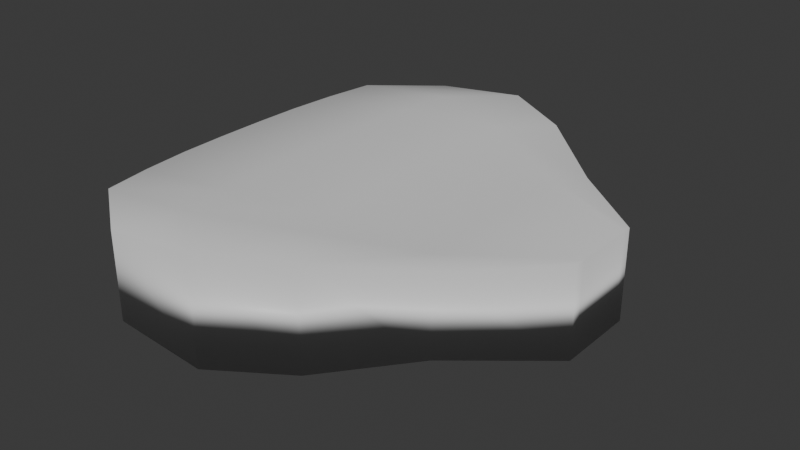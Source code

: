 # Source: seashell.blend  (saved by Blender 4.0.36; exported with 4.5.12 LTS)
import bpy
from mathutils import Matrix  # noqa: F401  (used for matrix-valued properties, if any)

bpy.ops.wm.read_factory_settings(use_empty=True)
scene = bpy.context.scene
scene.name = 'Scene'

# ---- collections
col_collection = bpy.data.collections.new('Collection'); scene.collection.children.link(col_collection)

# ---- materials (node trees are filled in below, after node groups)
mat_material_001 = bpy.data.materials.new('Material.001')
mat_material_001.use_transparent_shadow = False

# ---- material node trees
mat_material_001.use_nodes = True; mat_material_001.node_tree.nodes.clear()
_N = mat_material_001.node_tree.nodes; _L = mat_material_001.node_tree.links
n0 = _N.new('ShaderNodeBsdfPrincipled'); n0.name = 'Principled BSDF'; n0.location = (10, 300)
n0.inputs[3].default_value = 1.45
n1 = _N.new('ShaderNodeOutputMaterial'); n1.name = 'Material Output'; n1.location = (300, 300)
_L.new(n0.outputs[0], n1.inputs[0])
n1.is_active_output = True

# ---- world
world_world = bpy.data.worlds.new('World'); scene.world = world_world
world_world.use_nodes = True; world_world.node_tree.nodes.clear()
_N = world_world.node_tree.nodes; _L = world_world.node_tree.links
n0 = _N.new('ShaderNodeOutputWorld'); n0.name = 'World Output'; n0.location = (300, 300)
n1 = _N.new('ShaderNodeBackground'); n1.name = 'Background'; n1.location = (10, 300)
n1.inputs[0].default_value = (0.05088, 0.05088, 0.05088, 1.0)
_L.new(n1.outputs[0], n0.inputs[0])
n0.is_active_output = True
world_world.color = (0.05088, 0.05088, 0.05088)
world_world.use_sun_shadow = False
world_world.sun_shadow_jitter_overblur = 0.0

# ---- meshes
me_cube_001 = bpy.data.meshes.new('Cube.001')
me_cube_001.from_pydata([(-1.804, -0.9872, -1.202), (-1.804, -0.9872, 0.7981), (-1.804, 1.013, -1.202), (-1.804, 1.013, 0.7981), (-0.3154, -0.1752, -1.0), (-0.3154, -0.1752, 1.0), (-0.3154, 0.1752, -1.0), (-0.3154, 0.1752, 1.0), (-2.119, 0.7936, -1.248), (-2.163, 0.5732, -1.277), (-2.188, 0.3519, -1.293), (-2.196, 0.13, -1.298), (-2.196, -0.09217, -1.298), (-2.188, -0.3147, -1.293), (-2.163, -0.5379, -1.277), (-2.119, -0.762, -1.248), (-2.119, -0.762, 0.7516), (-2.163, -0.5379, 0.7232), (-2.188, -0.3147, 0.7075), (-2.196, -0.09217, 0.7024), (-2.196, 0.13, 0.7024), (-2.188, 0.3519, 0.7075), (-2.163, 0.5732, 0.7232), (-2.119, 0.7936, 0.7516), (-0.3154, -0.1362, -1.0), (-0.3154, -0.09731, -1.0), (-0.3154, -0.05839, -1.0), (-0.3154, -0.01946, -1.0), (-0.3154, 0.01946, -1.0), (-0.3154, 0.05839, -1.0), (-0.3154, 0.09731, -1.0), (-0.3154, 0.1362, -1.0), (-0.3154, 0.1362, 1.0), (-0.3154, 0.09731, 1.0), (-0.3154, 0.05839, 1.0), (-0.3154, 0.01946, 1.0), (-0.3154, -0.01946, 1.0), (-0.3154, -0.05839, 1.0), (-0.3154, -0.09731, 1.0), (-0.3154, -0.1362, 1.0), (-1.036, 0.8116, -1.259), (-1.036, 0.8116, 1.067), (-1.036, -0.7994, -1.259), (-1.036, -0.7994, 1.067), (-1.219, 0.6343, 1.04), (-1.245, 0.4564, 1.024), (-1.259, 0.278, 1.015), (-1.264, 0.09915, 1.012), (-1.264, -0.07985, 1.012), (-1.259, -0.259, 1.015), (-1.245, -0.4386, 1.024), (-1.219, -0.6187, 1.04), (-1.219, 0.6343, -1.286), (-1.245, 0.4564, -1.303), (-1.259, 0.278, -1.312), (-1.264, 0.09915, -1.315), (-1.264, -0.07985, -1.315), (-1.259, -0.259, -1.312), (-1.245, -0.4386, -1.303), (-1.219, -0.6187, -1.286), (-1.371, 1.009, -1.352), (-1.371, -0.9911, 1.071), (-1.644, 0.7893, -1.392), (-1.682, 0.5686, -1.417), (-1.704, 0.3473, -1.43), (-1.71, 0.1253, -1.435), (-1.71, -0.09691, -1.435), (-1.704, -0.3194, -1.43), (-1.682, -0.5425, -1.417), (-1.644, -0.7663, -1.392), (-1.371, 1.009, 1.071), (-1.371, -0.9911, -1.352), (-1.644, 0.7893, 1.031), (-1.682, 0.5686, 1.006), (-1.704, 0.3473, 0.9928), (-1.71, 0.1253, 0.9884), (-1.71, -0.09691, 0.9884), (-1.704, -0.3194, 0.9928), (-1.682, -0.5425, 1.006), (-1.644, -0.7663, 1.031), (-0.6891, 0.5039, 0.8592), (-0.6891, -0.4974, -0.9608), (-0.7662, 0.3934, 0.8478), (-0.777, 0.2825, 0.8408), (-0.783, 0.1715, 0.837), (-0.7849, 0.06035, 0.8358), (-0.7849, -0.05091, 0.8358), (-0.783, -0.1622, 0.837), (-0.777, -0.2737, 0.8408), (-0.7662, -0.3854, 0.8478), (-0.6891, 0.5039, -0.9608), (-0.6891, -0.4974, 0.8592), (-0.7662, 0.3934, -0.9721), (-0.777, 0.2825, -0.9791), (-0.783, 0.1715, -0.983), (-0.7849, 0.06035, -0.9842), (-0.7849, -0.05091, -0.9842), (-0.783, -0.1622, -0.983), (-0.777, -0.2737, -0.9791), (-0.7662, -0.3854, -0.9721)], [], [(8, 23, 3, 2), (90, 80, 7, 6), (24, 39, 5, 4), (71, 61, 1, 0), (99, 24, 4, 81), (79, 16, 1, 61), (70, 3, 23, 72), (72, 23, 22, 73), (73, 22, 21, 74), (74, 21, 20, 75), (75, 20, 19, 76), (76, 19, 18, 77), (77, 18, 17, 78), (78, 17, 16, 79), (90, 6, 31, 92), (92, 31, 30, 93), (93, 30, 29, 94), (94, 29, 28, 95), (95, 28, 27, 96), (96, 27, 26, 97), (97, 26, 25, 98), (98, 25, 24, 99), (6, 7, 32, 31), (31, 32, 33, 30), (30, 33, 34, 29), (29, 34, 35, 28), (28, 35, 36, 27), (27, 36, 37, 26), (26, 37, 38, 25), (25, 38, 39, 24), (0, 1, 16, 15), (15, 16, 17, 14), (14, 17, 18, 13), (13, 18, 19, 12), (12, 19, 20, 11), (11, 20, 21, 10), (10, 21, 22, 9), (9, 22, 23, 8), (68, 58, 59, 69), (67, 57, 58, 68), (66, 56, 57, 67), (65, 55, 56, 66), (64, 54, 55, 65), (63, 53, 54, 64), (62, 52, 53, 63), (60, 40, 52, 62), (88, 50, 51, 89), (87, 49, 50, 88), (86, 48, 49, 87), (85, 47, 48, 86), (84, 46, 47, 85), (83, 45, 46, 84), (82, 44, 45, 83), (80, 41, 44, 82), (89, 51, 43, 91), (69, 59, 42, 71), (81, 91, 43, 42), (60, 70, 41, 40), (2, 3, 70, 60), (15, 69, 71, 0), (2, 60, 62, 8), (8, 62, 63, 9), (9, 63, 64, 10), (10, 64, 65, 11), (11, 65, 66, 12), (12, 66, 67, 13), (13, 67, 68, 14), (14, 68, 69, 15), (50, 78, 79, 51), (49, 77, 78, 50), (48, 76, 77, 49), (47, 75, 76, 48), (46, 74, 75, 47), (45, 73, 74, 46), (44, 72, 73, 45), (41, 70, 72, 44), (51, 79, 61, 43), (42, 43, 61, 71), (4, 5, 91, 81), (39, 89, 91, 5), (7, 80, 82, 32), (32, 82, 83, 33), (33, 83, 84, 34), (34, 84, 85, 35), (35, 85, 86, 36), (36, 86, 87, 37), (37, 87, 88, 38), (38, 88, 89, 39), (58, 98, 99, 59), (57, 97, 98, 58), (56, 96, 97, 57), (55, 95, 96, 56), (54, 94, 95, 55), (53, 93, 94, 54), (52, 92, 93, 53), (40, 90, 92, 52), (59, 99, 81, 42), (40, 41, 80, 90)])
me_cube_001.polygons.foreach_set('use_smooth', [True] * 98)
_uv = me_cube_001.uv_layers.new(name='UVMap')
_uv.uv.foreach_set('vector', [0.375, 0.2222, 0.625, 0.2222, 0.625, 0.25, 0.375, 0.25, 0.375, 0.4375, 0.625, 0.4375, 0.625, 0.5, 0.375, 0.5, 0.375, 0.7222, 0.625, 0.7222, 0.625, 0.75, 0.375, 0.75, 0.375, 0.9337, 0.625, 0.9337, 0.625, 1.0, 0.375, 1.0, 0.3125, 0.7222, 0.375, 0.7222, 0.375, 0.75, 0.3125, 0.75, 0.8087, 0.7222, 0.875, 0.7222, 0.875, 0.75, 0.8087, 0.75, 0.8087, 0.5, 0.875, 0.5, 0.875, 0.5278, 0.8087, 0.5278, 0.8087, 0.5278, 0.875, 0.5278, 0.875, 0.5556, 0.8087, 0.5556, 0.8087, 0.5556, 0.875, 0.5556, 0.875, 0.5833, 0.8087, 0.5833, 0.8087, 0.5833, 0.875, 0.5833, 0.875, 0.6111, 0.8087, 0.6111, 0.8087, 0.6111, 0.875, 0.6111, 0.875, 0.6389, 0.8087, 0.6389, 0.8087, 0.6389, 0.875, 0.6389, 0.875, 0.6667, 0.8087, 0.6667, 0.8087, 0.6667, 0.875, 0.6667, 0.875, 0.6944, 0.8087, 0.6944, 0.8087, 0.6944, 0.875, 0.6944, 0.875, 0.7222, 0.8087, 0.7222, 0.3125, 0.5, 0.375, 0.5, 0.375, 0.5278, 0.3125, 0.5278, 0.3125, 0.5278, 0.375, 0.5278, 0.375, 0.5556, 0.3125, 0.5556, 0.3125, 0.5556, 0.375, 0.5556, 0.375, 0.5833, 0.3125, 0.5833, 0.3125, 0.5833, 0.375, 0.5833, 0.375, 0.6111, 0.3125, 0.6111, 0.3125, 0.6111, 0.375, 0.6111, 0.375, 0.6389, 0.3125, 0.6389, 0.3125, 0.6389, 0.375, 0.6389, 0.375, 0.6667, 0.3125, 0.6667, 0.3125, 0.6667, 0.375, 0.6667, 0.375, 0.6944, 0.3125, 0.6944, 0.3125, 0.6944, 0.375, 0.6944, 0.375, 0.7222, 0.3125, 0.7222, 0.375, 0.5, 0.625, 0.5, 0.625, 0.5278, 0.375, 0.5278, 0.375, 0.5278, 0.625, 0.5278, 0.625, 0.5556, 0.375, 0.5556, 0.375, 0.5556, 0.625, 0.5556, 0.625, 0.5833, 0.375, 0.5833, 0.375, 0.5833, 0.625, 0.5833, 0.625, 0.6111, 0.375, 0.6111, 0.375, 0.6111, 0.625, 0.6111, 0.625, 0.6389, 0.375, 0.6389, 0.375, 0.6389, 0.625, 0.6389, 0.625, 0.6667, 0.375, 0.6667, 0.375, 0.6667, 0.625, 0.6667, 0.625, 0.6944, 0.375, 0.6944, 0.375, 0.6944, 0.625, 0.6944, 0.625, 0.7222, 0.375, 0.7222, 0.375, 0.0, 0.625, 0.0, 0.625, 0.02778, 0.375, 0.02778, 0.375, 0.02778, 0.625, 0.02778, 0.625, 0.05556, 0.375, 0.05556, 0.375, 0.05556, 0.625, 0.05556, 0.625, 0.08333, 0.375, 0.08333, 0.375, 0.08333, 0.625, 0.08333, 0.625, 0.1111, 0.375, 0.1111, 0.375, 0.1111, 0.625, 0.1111, 0.625, 0.1389, 0.375, 0.1389, 0.375, 0.1389, 0.625, 0.1389, 0.625, 0.1667, 0.375, 0.1667, 0.375, 0.1667, 0.625, 0.1667, 0.625, 0.1944, 0.375, 0.1944, 0.375, 0.1944, 0.625, 0.1944, 0.625, 0.2222, 0.375, 0.2222, 0.1913, 0.6944, 0.25, 0.6944, 0.25, 0.7222, 0.1913, 0.7222, 0.1913, 0.6667, 0.25, 0.6667, 0.25, 0.6944, 0.1913, 0.6944, 0.1913, 0.6389, 0.25, 0.6389, 0.25, 0.6667, 0.1913, 0.6667, 0.1913, 0.6111, 0.25, 0.6111, 0.25, 0.6389, 0.1913, 0.6389, 0.1913, 0.5833, 0.25, 0.5833, 0.25, 0.6111, 0.1913, 0.6111, 0.1913, 0.5556, 0.25, 0.5556, 0.25, 0.5833, 0.1913, 0.5833, 0.1913, 0.5278, 0.25, 0.5278, 0.25, 0.5556, 0.1913, 0.5556, 0.1913, 0.5, 0.25, 0.5, 0.25, 0.5278, 0.1913, 0.5278, 0.6875, 0.6944, 0.75, 0.6944, 0.75, 0.7222, 0.6875, 0.7222, 0.6875, 0.6667, 0.75, 0.6667, 0.75, 0.6944, 0.6875, 0.6944, 0.6875, 0.6389, 0.75, 0.6389, 0.75, 0.6667, 0.6875, 0.6667, 0.6875, 0.6111, 0.75, 0.6111, 0.75, 0.6389, 0.6875, 0.6389, 0.6875, 0.5833, 0.75, 0.5833, 0.75, 0.6111, 0.6875, 0.6111, 0.6875, 0.5556, 0.75, 0.5556, 0.75, 0.5833, 0.6875, 0.5833, 0.6875, 0.5278, 0.75, 0.5278, 0.75, 0.5556, 0.6875, 0.5556, 0.6875, 0.5, 0.75, 0.5, 0.75, 0.5278, 0.6875, 0.5278, 0.6875, 0.7222, 0.75, 0.7222, 0.75, 0.75, 0.6875, 0.75, 0.1913, 0.7222, 0.25, 0.7222, 0.25, 0.75, 0.1913, 0.75, 0.375, 0.8125, 0.625, 0.8125, 0.625, 0.875, 0.375, 0.875, 0.375, 0.3163, 0.625, 0.3163, 0.625, 0.375, 0.375, 0.375, 0.375, 0.25, 0.625, 0.25, 0.625, 0.3163, 0.375, 0.3163, 0.125, 0.7222, 0.1913, 0.7222, 0.1913, 0.75, 0.125, 0.75, 0.125, 0.5, 0.1913, 0.5, 0.1913, 0.5278, 0.125, 0.5278, 0.125, 0.5278, 0.1913, 0.5278, 0.1913, 0.5556, 0.125, 0.5556, 0.125, 0.5556, 0.1913, 0.5556, 0.1913, 0.5833, 0.125, 0.5833, 0.125, 0.5833, 0.1913, 0.5833, 0.1913, 0.6111, 0.125, 0.6111, 0.125, 0.6111, 0.1913, 0.6111, 0.1913, 0.6389, 0.125, 0.6389, 0.125, 0.6389, 0.1913, 0.6389, 0.1913, 0.6667, 0.125, 0.6667, 0.125, 0.6667, 0.1913, 0.6667, 0.1913, 0.6944, 0.125, 0.6944, 0.125, 0.6944, 0.1913, 0.6944, 0.1913, 0.7222, 0.125, 0.7222, 0.75, 0.6944, 0.8087, 0.6944, 0.8087, 0.7222, 0.75, 0.7222, 0.75, 0.6667, 0.8087, 0.6667, 0.8087, 0.6944, 0.75, 0.6944, 0.75, 0.6389, 0.8087, 0.6389, 0.8087, 0.6667, 0.75, 0.6667, 0.75, 0.6111, 0.8087, 0.6111, 0.8087, 0.6389, 0.75, 0.6389, 0.75, 0.5833, 0.8087, 0.5833, 0.8087, 0.6111, 0.75, 0.6111, 0.75, 0.5556, 0.8087, 0.5556, 0.8087, 0.5833, 0.75, 0.5833, 0.75, 0.5278, 0.8087, 0.5278, 0.8087, 0.5556, 0.75, 0.5556, 0.75, 0.5, 0.8087, 0.5, 0.8087, 0.5278, 0.75, 0.5278, 0.75, 0.7222, 0.8087, 0.7222, 0.8087, 0.75, 0.75, 0.75, 0.375, 0.875, 0.625, 0.875, 0.625, 0.9337, 0.375, 0.9337, 0.375, 0.75, 0.625, 0.75, 0.625, 0.8125, 0.375, 0.8125, 0.625, 0.7222, 0.6875, 0.7222, 0.6875, 0.75, 0.625, 0.75, 0.625, 0.5, 0.6875, 0.5, 0.6875, 0.5278, 0.625, 0.5278, 0.625, 0.5278, 0.6875, 0.5278, 0.6875, 0.5556, 0.625, 0.5556, 0.625, 0.5556, 0.6875, 0.5556, 0.6875, 0.5833, 0.625, 0.5833, 0.625, 0.5833, 0.6875, 0.5833, 0.6875, 0.6111, 0.625, 0.6111, 0.625, 0.6111, 0.6875, 0.6111, 0.6875, 0.6389, 0.625, 0.6389, 0.625, 0.6389, 0.6875, 0.6389, 0.6875, 0.6667, 0.625, 0.6667, 0.625, 0.6667, 0.6875, 0.6667, 0.6875, 0.6944, 0.625, 0.6944, 0.625, 0.6944, 0.6875, 0.6944, 0.6875, 0.7222, 0.625, 0.7222, 0.25, 0.6944, 0.3125, 0.6944, 0.3125, 0.7222, 0.25, 0.7222, 0.25, 0.6667, 0.3125, 0.6667, 0.3125, 0.6944, 0.25, 0.6944, 0.25, 0.6389, 0.3125, 0.6389, 0.3125, 0.6667, 0.25, 0.6667, 0.25, 0.6111, 0.3125, 0.6111, 0.3125, 0.6389, 0.25, 0.6389, 0.25, 0.5833, 0.3125, 0.5833, 0.3125, 0.6111, 0.25, 0.6111, 0.25, 0.5556, 0.3125, 0.5556, 0.3125, 0.5833, 0.25, 0.5833, 0.25, 0.5278, 0.3125, 0.5278, 0.3125, 0.5556, 0.25, 0.5556, 0.25, 0.5, 0.3125, 0.5, 0.3125, 0.5278, 0.25, 0.5278, 0.25, 0.7222, 0.3125, 0.7222, 0.3125, 0.75, 0.25, 0.75, 0.375, 0.375, 0.625, 0.375, 0.625, 0.4375, 0.375, 0.4375])
me_cube_001.materials.append(mat_material_001)
me_cube_001.update()

# ---- objects
ob_cube = bpy.data.objects.new('Cube', me_cube_001)

# ---- transforms, parenting, visibility, modifiers, constraints
ob_cube.location = (0.4039, 0.0, 0.0)
ob_cube.scale = (1.0, 1.0, 0.1964)

# ---- collection membership
col_collection.objects.link(ob_cube)

# ---- scene / render settings (as saved in the file)
scene.frame_start = 1; scene.frame_end = 250; scene.frame_set(1)
scene.render.engine = 'BLENDER_EEVEE_NEXT'
scene.cycles.sampling_pattern = 'TABULATED_SOBOL'
bpy.context.view_layer.update()

# ---- added for rendering (the .blend has no active camera and no usable light): camera, sun
cam_auto = bpy.data.cameras.new('AutoCamera')
cam_auto.lens = 50.0
cam_auto.sensor_width = 36.0
cam_auto.clip_end = 1000.0
ob_auto_camera = bpy.data.objects.new('AutoCamera', cam_auto)
scene.collection.objects.link(ob_auto_camera)
ob_auto_camera.location = (1.73124, -3.08852, 2.03059)
ob_auto_camera.rotation_euler = (1.09748, -7.21219e-08, 0.694738)
scene.camera = ob_auto_camera
light_auto_sun = bpy.data.lights.new('AutoSun', 'SUN')
light_auto_sun.energy = 3.0
light_auto_sun.angle = 0.0523599
ob_auto_sun = bpy.data.objects.new('AutoSun', light_auto_sun)
scene.collection.objects.link(ob_auto_sun)
ob_auto_sun.rotation_euler = (0.872665, 0.174533, 0.523599)
bpy.context.view_layer.update()
